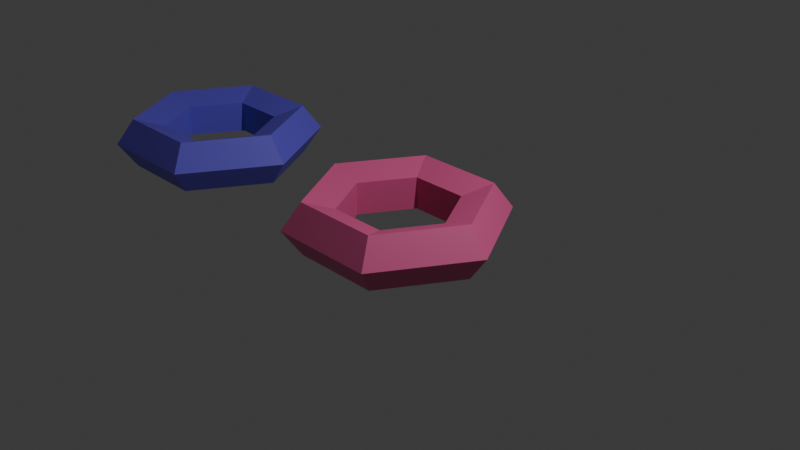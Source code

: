 # Source: boia.blend  (saved by Blender 5.2.45; exported with 4.5.12 LTS)
import bpy
from mathutils import Matrix  # noqa: F401  (used for matrix-valued properties, if any)

bpy.ops.wm.read_factory_settings(use_empty=True)
scene = bpy.context.scene
scene.name = 'Scene'

# ---- collections
col_collection = bpy.data.collections.new('Collection'); scene.collection.children.link(col_collection)

# ---- materials (node trees are filled in below, after node groups)
mat_material_001 = bpy.data.materials.new('Material.001')
mat_material_002 = bpy.data.materials.new('Material.002')

# ---- material node trees
mat_material_001.use_nodes = True; mat_material_001.node_tree.nodes.clear()
_N = mat_material_001.node_tree.nodes; _L = mat_material_001.node_tree.links
n0 = _N.new('ShaderNodeBsdfPrincipled'); n0.name = 'Principled BSDF'; n0.location = (-200, 100)
n0.inputs[0].default_value = (0.8, 0.1145, 0.3175, 1.0)
n0.inputs[10].default_value = 0.005
n1 = _N.new('ShaderNodeOutputMaterial'); n1.name = 'Material Output'; n1.location = (200, 100)
_L.new(n0.outputs[0], n1.inputs[0])
n1.is_active_output = True
mat_material_002.use_nodes = True; mat_material_002.node_tree.nodes.clear()
_N = mat_material_002.node_tree.nodes; _L = mat_material_002.node_tree.links
n0 = _N.new('ShaderNodeBsdfPrincipled'); n0.name = 'Principled BSDF'; n0.location = (-200, 100)
n0.inputs[0].default_value = (0.1599, 0.1138, 0.8, 1.0)
n0.inputs[10].default_value = 0.005
n1 = _N.new('ShaderNodeOutputMaterial'); n1.name = 'Material Output'; n1.location = (200, 100)
_L.new(n0.outputs[0], n1.inputs[0])
n1.is_active_output = True

# ---- world
world_world = bpy.data.worlds.new('World'); scene.world = world_world
world_world.use_nodes = True; world_world.node_tree.nodes.clear()
_N = world_world.node_tree.nodes; _L = world_world.node_tree.links
n0 = _N.new('ShaderNodeOutputWorld'); n0.name = 'World Output'; n0.location = (200, 100)
n1 = _N.new('ShaderNodeBackground'); n1.name = 'Background'; n1.location = (-200, 100)
n1.inputs[0].default_value = (0.05088, 0.05088, 0.05088, 1.0)
_L.new(n1.outputs[0], n0.inputs[0])
n0.is_active_output = True
world_world.color = (0.05088, 0.05088, 0.05088)
world_world.sun_shadow_jitter_overblur = 0.0

# ---- cameras
cam_camera = bpy.data.cameras.new('Camera')
cam_camera.clip_end = 100.0
cam_camera.ortho_scale = 7.314

# ---- lights
light_light = bpy.data.lights.new('Light', 'POINT')
light_light.energy = 1000.0
light_light.shadow_soft_size = 0.1

# ---- meshes
me_torus = bpy.data.meshes.new('Torus')
me_torus.from_pydata([(1.21, 0.0, 0.0), (0.9958, 0.0, 0.2948), (0.6492, 0.0, 0.1822), (0.6492, 0.0, -0.1822), (0.9958, 0.0, -0.2948), (0.605, 1.048, 0.0), (0.4979, 0.8624, 0.2948), (0.3246, 0.5622, 0.1822), (0.3246, 0.5622, -0.1822), (0.4979, 0.8624, -0.2948), (-0.605, 1.048, 0.0), (-0.4979, 0.8624, 0.2948), (-0.3246, 0.5622, 0.1822), (-0.3246, 0.5622, -0.1822), (-0.4979, 0.8624, -0.2948), (-1.21, 1.058e-07, 0.0), (-0.9958, 8.706e-08, 0.2948), (-0.6492, 5.676e-08, 0.1822), (-0.6492, 5.676e-08, -0.1822), (-0.9958, 8.706e-08, -0.2948), (-0.605, -1.048, 0.0), (-0.4979, -0.8624, 0.2948), (-0.3246, -0.5622, 0.1822), (-0.3246, -0.5622, -0.1822), (-0.4979, -0.8624, -0.2948), (0.605, -1.048, 0.0), (0.4979, -0.8624, 0.2948), (0.3246, -0.5622, 0.1822), (0.3246, -0.5622, -0.1822), (0.4979, -0.8624, -0.2948)], [], [(0, 5, 6, 1), (1, 6, 7, 2), (2, 7, 8, 3), (3, 8, 9, 4), (4, 9, 5, 0), (5, 10, 11, 6), (6, 11, 12, 7), (7, 12, 13, 8), (8, 13, 14, 9), (9, 14, 10, 5), (10, 15, 16, 11), (11, 16, 17, 12), (12, 17, 18, 13), (13, 18, 19, 14), (14, 19, 15, 10), (15, 20, 21, 16), (16, 21, 22, 17), (17, 22, 23, 18), (18, 23, 24, 19), (19, 24, 20, 15), (20, 25, 26, 21), (21, 26, 27, 22), (22, 27, 28, 23), (23, 28, 29, 24), (24, 29, 25, 20), (25, 0, 1, 26), (26, 1, 2, 27), (27, 2, 3, 28), (28, 3, 4, 29), (29, 4, 0, 25)])
_uv = me_torus.uv_layers.new(name='UVMap')
_uv.uv.foreach_set('vector', [0.5, 0.6, 0.6667, 0.6, 0.6667, 0.8, 0.5, 0.8, 0.5, 0.8, 0.6667, 0.8, 0.6667, 1.0, 0.5, 1.0, 0.5, 0.0, 0.6667, 0.0, 0.6667, 0.2, 0.5, 0.2, 0.5, 0.2, 0.6667, 0.2, 0.6667, 0.4, 0.5, 0.4, 0.5, 0.4, 0.6667, 0.4, 0.6667, 0.6, 0.5, 0.6, 0.6667, 0.6, 0.8333, 0.6, 0.8333, 0.8, 0.6667, 0.8, 0.6667, 0.8, 0.8333, 0.8, 0.8333, 1.0, 0.6667, 1.0, 0.6667, 0.0, 0.8333, 0.0, 0.8333, 0.2, 0.6667, 0.2, 0.6667, 0.2, 0.8333, 0.2, 0.8333, 0.4, 0.6667, 0.4, 0.6667, 0.4, 0.8333, 0.4, 0.8333, 0.6, 0.6667, 0.6, 0.8333, 0.6, 1.0, 0.6, 1.0, 0.8, 0.8333, 0.8, 0.8333, 0.8, 1.0, 0.8, 1.0, 1.0, 0.8333, 1.0, 0.8333, 0.0, 1.0, 0.0, 1.0, 0.2, 0.8333, 0.2, 0.8333, 0.2, 1.0, 0.2, 1.0, 0.4, 0.8333, 0.4, 0.8333, 0.4, 1.0, 0.4, 1.0, 0.6, 0.8333, 0.6, -1.11e-16, 0.6, 0.1667, 0.6, 0.1667, 0.8, -1.11e-16, 0.8, -1.11e-16, 0.8, 0.1667, 0.8, 0.1667, 1.0, -1.11e-16, 1.0, -1.11e-16, 0.0, 0.1667, 0.0, 0.1667, 0.2, -1.11e-16, 0.2, -1.11e-16, 0.2, 0.1667, 0.2, 0.1667, 0.4, -1.11e-16, 0.4, -1.11e-16, 0.4, 0.1667, 0.4, 0.1667, 0.6, -1.11e-16, 0.6, 0.1667, 0.6, 0.3333, 0.6, 0.3333, 0.8, 0.1667, 0.8, 0.1667, 0.8, 0.3333, 0.8, 0.3333, 1.0, 0.1667, 1.0, 0.1667, 0.0, 0.3333, 0.0, 0.3333, 0.2, 0.1667, 0.2, 0.1667, 0.2, 0.3333, 0.2, 0.3333, 0.4, 0.1667, 0.4, 0.1667, 0.4, 0.3333, 0.4, 0.3333, 0.6, 0.1667, 0.6, 0.3333, 0.6, 0.5, 0.6, 0.5, 0.8, 0.3333, 0.8, 0.3333, 0.8, 0.5, 0.8, 0.5, 1.0, 0.3333, 1.0, 0.3333, 0.0, 0.5, 0.0, 0.5, 0.2, 0.3333, 0.2, 0.3333, 0.2, 0.5, 0.2, 0.5, 0.4, 0.3333, 0.4, 0.3333, 0.4, 0.5, 0.4, 0.5, 0.6, 0.3333, 0.6])
me_torus.materials.append(mat_material_001)
me_torus.update()
me_torus_001 = bpy.data.meshes.new('Torus.001')
me_torus_001.from_pydata([(1.21, 0.0, 0.0), (0.9958, 0.0, 0.2948), (0.6492, 0.0, 0.1822), (0.6492, 0.0, -0.1822), (0.9958, 0.0, -0.2948), (0.605, 1.048, 0.0), (0.4979, 0.8624, 0.2948), (0.3246, 0.5622, 0.1822), (0.3246, 0.5622, -0.1822), (0.4979, 0.8624, -0.2948), (-0.605, 1.048, 0.0), (-0.4979, 0.8624, 0.2948), (-0.3246, 0.5622, 0.1822), (-0.3246, 0.5622, -0.1822), (-0.4979, 0.8624, -0.2948), (-1.21, 1.058e-07, 0.0), (-0.9958, 8.706e-08, 0.2948), (-0.6492, 5.676e-08, 0.1822), (-0.6492, 5.676e-08, -0.1822), (-0.9958, 8.706e-08, -0.2948), (-0.605, -1.048, 0.0), (-0.4979, -0.8624, 0.2948), (-0.3246, -0.5622, 0.1822), (-0.3246, -0.5622, -0.1822), (-0.4979, -0.8624, -0.2948), (0.605, -1.048, 0.0), (0.4979, -0.8624, 0.2948), (0.3246, -0.5622, 0.1822), (0.3246, -0.5622, -0.1822), (0.4979, -0.8624, -0.2948)], [], [(0, 5, 6, 1), (1, 6, 7, 2), (2, 7, 8, 3), (3, 8, 9, 4), (4, 9, 5, 0), (5, 10, 11, 6), (6, 11, 12, 7), (7, 12, 13, 8), (8, 13, 14, 9), (9, 14, 10, 5), (10, 15, 16, 11), (11, 16, 17, 12), (12, 17, 18, 13), (13, 18, 19, 14), (14, 19, 15, 10), (15, 20, 21, 16), (16, 21, 22, 17), (17, 22, 23, 18), (18, 23, 24, 19), (19, 24, 20, 15), (20, 25, 26, 21), (21, 26, 27, 22), (22, 27, 28, 23), (23, 28, 29, 24), (24, 29, 25, 20), (25, 0, 1, 26), (26, 1, 2, 27), (27, 2, 3, 28), (28, 3, 4, 29), (29, 4, 0, 25)])
_uv = me_torus_001.uv_layers.new(name='UVMap')
_uv.uv.foreach_set('vector', [0.5, 0.6, 0.6667, 0.6, 0.6667, 0.8, 0.5, 0.8, 0.5, 0.8, 0.6667, 0.8, 0.6667, 1.0, 0.5, 1.0, 0.5, 0.0, 0.6667, 0.0, 0.6667, 0.2, 0.5, 0.2, 0.5, 0.2, 0.6667, 0.2, 0.6667, 0.4, 0.5, 0.4, 0.5, 0.4, 0.6667, 0.4, 0.6667, 0.6, 0.5, 0.6, 0.6667, 0.6, 0.8333, 0.6, 0.8333, 0.8, 0.6667, 0.8, 0.6667, 0.8, 0.8333, 0.8, 0.8333, 1.0, 0.6667, 1.0, 0.6667, 0.0, 0.8333, 0.0, 0.8333, 0.2, 0.6667, 0.2, 0.6667, 0.2, 0.8333, 0.2, 0.8333, 0.4, 0.6667, 0.4, 0.6667, 0.4, 0.8333, 0.4, 0.8333, 0.6, 0.6667, 0.6, 0.8333, 0.6, 1.0, 0.6, 1.0, 0.8, 0.8333, 0.8, 0.8333, 0.8, 1.0, 0.8, 1.0, 1.0, 0.8333, 1.0, 0.8333, 0.0, 1.0, 0.0, 1.0, 0.2, 0.8333, 0.2, 0.8333, 0.2, 1.0, 0.2, 1.0, 0.4, 0.8333, 0.4, 0.8333, 0.4, 1.0, 0.4, 1.0, 0.6, 0.8333, 0.6, -1.11e-16, 0.6, 0.1667, 0.6, 0.1667, 0.8, -1.11e-16, 0.8, -1.11e-16, 0.8, 0.1667, 0.8, 0.1667, 1.0, -1.11e-16, 1.0, -1.11e-16, 0.0, 0.1667, 0.0, 0.1667, 0.2, -1.11e-16, 0.2, -1.11e-16, 0.2, 0.1667, 0.2, 0.1667, 0.4, -1.11e-16, 0.4, -1.11e-16, 0.4, 0.1667, 0.4, 0.1667, 0.6, -1.11e-16, 0.6, 0.1667, 0.6, 0.3333, 0.6, 0.3333, 0.8, 0.1667, 0.8, 0.1667, 0.8, 0.3333, 0.8, 0.3333, 1.0, 0.1667, 1.0, 0.1667, 0.0, 0.3333, 0.0, 0.3333, 0.2, 0.1667, 0.2, 0.1667, 0.2, 0.3333, 0.2, 0.3333, 0.4, 0.1667, 0.4, 0.1667, 0.4, 0.3333, 0.4, 0.3333, 0.6, 0.1667, 0.6, 0.3333, 0.6, 0.5, 0.6, 0.5, 0.8, 0.3333, 0.8, 0.3333, 0.8, 0.5, 0.8, 0.5, 1.0, 0.3333, 1.0, 0.3333, 0.0, 0.5, 0.0, 0.5, 0.2, 0.3333, 0.2, 0.3333, 0.2, 0.5, 0.2, 0.5, 0.4, 0.3333, 0.4, 0.3333, 0.4, 0.5, 0.4, 0.5, 0.6, 0.3333, 0.6])
me_torus_001.materials.append(mat_material_002)
me_torus_001.update()

# ---- objects
ob_light = bpy.data.objects.new('Light', light_light)
ob_camera = bpy.data.objects.new('Camera', cam_camera)
ob_torus = bpy.data.objects.new('Torus', me_torus)
ob_torus_001 = bpy.data.objects.new('Torus.001', me_torus_001)

# ---- transforms, parenting, visibility, modifiers, constraints
ob_light.location = (4.076, 1.005, 5.904)
ob_light.rotation_euler = (0.6503, 0.05522, 1.866)
ob_light.lock_rotations_4d = False
ob_light.empty_display_type = 'ARROWS'
ob_light.color = (0.0, 0.0, 0.0, 0.0)
ob_light.lineart.crease_threshold = 0.0
ob_camera.location = (7.359, -6.926, 4.958)
ob_camera.rotation_euler = (1.109, 0.0, 0.8149)
ob_camera.lock_rotations_4d = False
ob_camera.empty_display_type = 'ARROWS'
ob_camera.color = (0.0, 0.0, 0.0, 0.0)
ob_camera.display_type = 'WIRE'
ob_camera.lineart.crease_threshold = 0.0
ob_torus.location = (0.0, 0.0, 0.0)
ob_torus_001.location = (-3.107, 0.0, 0.0)

# ---- collection membership
col_collection.objects.link(ob_light)
col_collection.objects.link(ob_camera)
col_collection.objects.link(ob_torus)
col_collection.objects.link(ob_torus_001)

# ---- scene / render settings (as saved in the file)
scene.camera = ob_camera
scene.frame_start = 1; scene.frame_end = 250; scene.frame_set(1)
scene.render.engine = 'BLENDER_EEVEE_NEXT'
scene.render.bake_bias = 0.0
scene.render.bake_samples = 0
scene.render.compositor_device = 'GPU'
scene.eevee.use_volume_custom_range = False
scene.eevee.fast_gi_thickness_near = 0.1
scene.eevee.fast_gi_thickness_far = 0.0
scene.eevee.ray_tracing_options.screen_trace_thickness = 0.1
bpy.context.view_layer.update()
